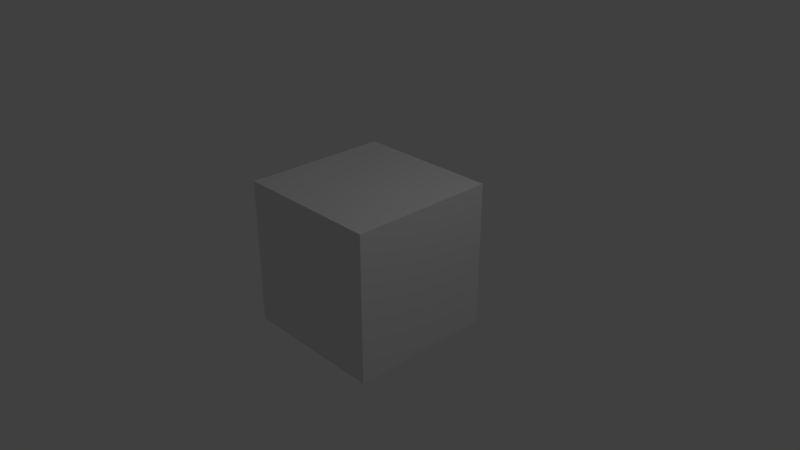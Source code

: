 # Source: cube.blend  (saved by Blender 2.78.0; exported with 4.5.12 LTS)
import bpy
from mathutils import Matrix  # noqa: F401  (used for matrix-valued properties, if any)

bpy.ops.wm.read_factory_settings(use_empty=True)
scene = bpy.context.scene
scene.name = 'Scene'

# ---- collections
col_collection_1 = bpy.data.collections.new('Collection 1'); scene.collection.children.link(col_collection_1)

# ---- materials (node trees are filled in below, after node groups)
mat_material = bpy.data.materials.new('Material')
mat_material.alpha_threshold = 0.0
mat_material.use_transparent_shadow = False
mat_material.roughness = 0.5
mat_material.line_color = (0.0, 0.0, 0.0, 1.0)

# ---- material node trees

# ---- world
world_world = bpy.data.worlds.new('World'); scene.world = world_world
world_world.color = (0.05088, 0.05088, 0.05088)
world_world.use_sun_shadow = False
world_world.sun_shadow_jitter_overblur = 0.0
world_world.cycles.sampling_method = 'MANUAL'

# ---- cameras
cam_camera = bpy.data.cameras.new('Camera')
cam_camera.clip_end = 100.0
cam_camera.lens = 35.0
cam_camera.sensor_width = 32.0
cam_camera.sensor_height = 18.0
cam_camera.ortho_scale = 7.314
cam_camera.dof.focus_distance = 0.0
cam_camera.dof.aperture_fstop = 128.0

# ---- lights
light_lamp = bpy.data.lights.new('Lamp', 'POINT')
light_lamp.transmission_factor = 0.0
light_lamp.cutoff_distance = 30.0
light_lamp.energy = 100.0
light_lamp.shadow_buffer_clip_start = 1.001
light_lamp.shadow_soft_size = 0.1
light_lamp.shadow_maximum_resolution = 0.006
light_lamp.use_absolute_resolution = True

# ---- meshes
me_cube = bpy.data.meshes.new('Cube')
me_cube.from_pydata([(1.0, 1.0, -1.0), (1.0, -1.0, -1.0), (-1.0, -1.0, -1.0), (-1.0, 1.0, -1.0), (1.0, 1.0, 1.0), (1.0, -1.0, 1.0), (-1.0, -1.0, 1.0), (-1.0, 1.0, 1.0)], [], [(0, 1, 2, 3), (4, 7, 6, 5), (0, 4, 5, 1), (1, 5, 6, 2), (2, 6, 7, 3), (4, 0, 3, 7)])
_uv = me_cube.uv_layers.new(name='UVMap')
_uv.uv.foreach_set('vector', [0.5, 0.6667, 0.5, 0.3333, 0.25, 0.3333, 0.25, 0.6667, 0.75, 0.6667, 1.0, 0.6667, 1.0, 0.3333, 0.75, 0.3333, 0.5, 0.6667, 0.75, 0.6667, 0.75, 0.3333, 0.5, 0.3333, 0.5, 0.3333, 0.5, 0.0, 0.25, 0.0, 0.25, 0.3333, 0.25, 0.3333, 0.0, 0.3333, 0.0, 0.6667, 0.25, 0.6667, 0.5, 1.0, 0.5, 0.6667, 0.25, 0.6667, 0.25, 1.0])
me_cube.materials.append(mat_material)
me_cube.use_remesh_preserve_volume = False
me_cube.use_remesh_preserve_attributes = False
me_cube.use_mirror_vertex_groups = False
me_cube.update()

# ---- objects
ob_cube = bpy.data.objects.new('Cube', me_cube)
ob_lamp = bpy.data.objects.new('Lamp', light_lamp)
ob_camera = bpy.data.objects.new('Camera', cam_camera)

# ---- transforms, parenting, visibility, modifiers, constraints
ob_cube.location = (0.0, 0.0, 0.0)
ob_cube.rotation_euler = (1.571, -0.0, 0.0)
ob_cube.lock_rotations_4d = False
ob_cube.empty_display_type = 'ARROWS'
ob_cube.lineart.crease_threshold = 0.0
ob_lamp.location = (4.076, 1.005, 5.904)
ob_lamp.rotation_euler = (0.6503, 0.05522, 1.866)
ob_lamp.lock_rotations_4d = False
ob_lamp.empty_display_type = 'ARROWS'
ob_lamp.color = (0.0, 0.0, 0.0, 0.0)
ob_lamp.lineart.crease_threshold = 0.0
ob_camera.location = (7.481, -6.508, 5.344)
ob_camera.rotation_euler = (1.109, 0.0, 0.8149)
ob_camera.lock_rotations_4d = False
ob_camera.empty_display_type = 'ARROWS'
ob_camera.color = (0.0, 0.0, 0.0, 0.0)
ob_camera.display_type = 'WIRE'
ob_camera.lineart.crease_threshold = 0.0

# ---- collection membership
col_collection_1.objects.link(ob_cube)
col_collection_1.objects.link(ob_lamp)
col_collection_1.objects.link(ob_camera)

# ---- scene / render settings (as saved in the file)
scene.camera = ob_camera
scene.frame_start = 1; scene.frame_end = 250; scene.frame_set(1)
scene.render.engine = 'BLENDER_EEVEE_NEXT'
scene.render.resolution_percentage = 50
scene.render.dither_intensity = 0.0
scene.cycles.use_denoising = False
scene.cycles.samples = 128
scene.cycles.sampling_pattern = 'TABULATED_SOBOL'
scene.cycles.light_sampling_threshold = 0.0
scene.cycles.use_adaptive_sampling = False
scene.cycles.use_light_tree = False
scene.cycles.blur_glossy = 0.0
scene.cycles.sample_clamp_indirect = 0.0
scene.view_settings.view_transform = 'Standard'
bpy.context.view_layer.update()
